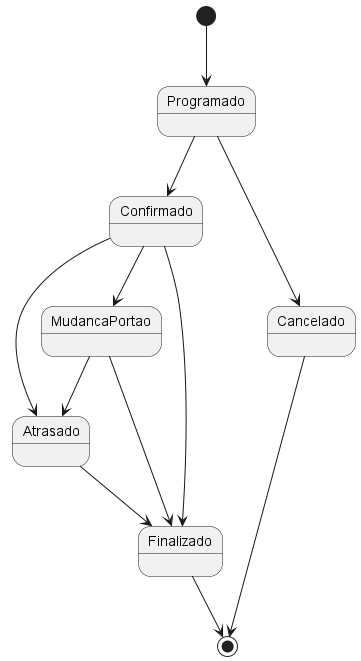

The diagram above was rendered by PlantUML. Its source (embedded in the PNG):
@startuml

[*] --> Programado
Programado --> Confirmado
Programado --> Cancelado
Confirmado --> Atrasado
Confirmado --> MudancaPortao
Confirmado --> Finalizado
MudancaPortao --> Atrasado
MudancaPortao --> Finalizado
Atrasado --> Finalizado
Cancelado --> [*]
Finalizado --> [*]

@enduml